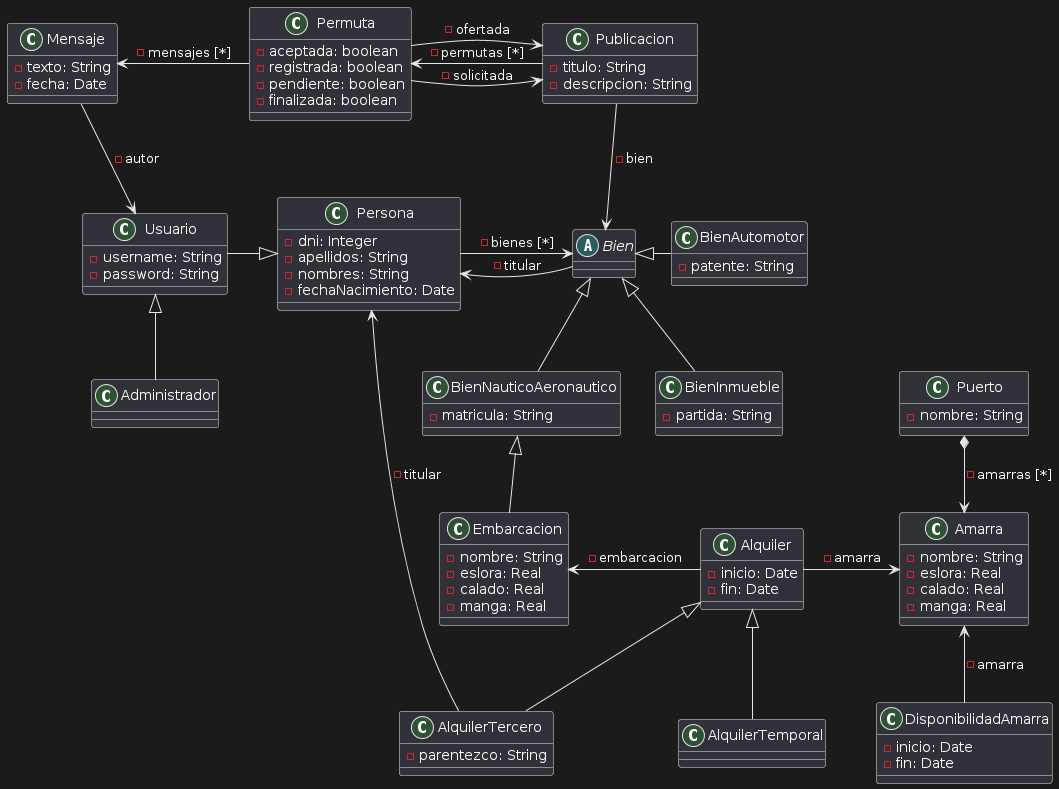

The diagram above was rendered by PlantUML. Its source (embedded in the PNG):
@startuml
abstract class Bien {
}
Bien --> Persona: - titular

class BienAutomotor {
-patente: String
}
BienAutomotor -left-|> Bien

class BienInmueble {
- partida: String
}
BienInmueble -up-|> Bien

class BienNauticoAeronautico {
-matricula: String
}
BienNauticoAeronautico -up-|> Bien

class Embarcacion {
-nombre: String
-eslora: Real
-calado: Real
-manga: Real
}
Embarcacion  -up-|> BienNauticoAeronautico 

class Persona {
- dni: Integer
- apellidos: String
- nombres: String
- fechaNacimiento: Date
}
Persona -right-> Bien: - bienes [*]

class Usuario {
- username: String
- password: String
}
Usuario -right-|> Persona

class Administrador {
}
Administrador -up-|> Usuario

class Mensaje {
-texto: String
-fecha: Date
}
Mensaje -down-> Usuario: - autor

class Permuta {
-aceptada: boolean
-registrada: boolean
-pendiente: boolean
-finalizada: boolean
}
Permuta -left-> Mensaje: - mensajes [*]
Permuta -right-> Publicacion: - ofertada
Permuta -right-> Publicacion: - solicitada

class Publicacion {
-titulo: String
-descripcion: String
}
Publicacion --> Bien: - bien
Publicacion -left-> Permuta : - permutas [*]

class Amarra {
- nombre: String
- eslora: Real
- calado: Real
- manga: Real
}

class DisponibilidadAmarra {
- inicio: Date
- fin: Date
}
DisponibilidadAmarra -up-> Amarra: - amarra

class Puerto {
- nombre: String
}
Puerto *-down-> Amarra: - amarras [*]

class Alquiler {
- inicio: Date
- fin: Date
}
Alquiler -left-> Embarcacion: - embarcacion
Alquiler -right-> Amarra: - amarra

class AlquilerTercero {
- parentezco: String
}
AlquilerTercero -up-|> Alquiler
AlquilerTercero -left-> Persona: - titular

class AlquilerTemporal {
}
AlquilerTemporal -up-|> Alquiler
@enduml